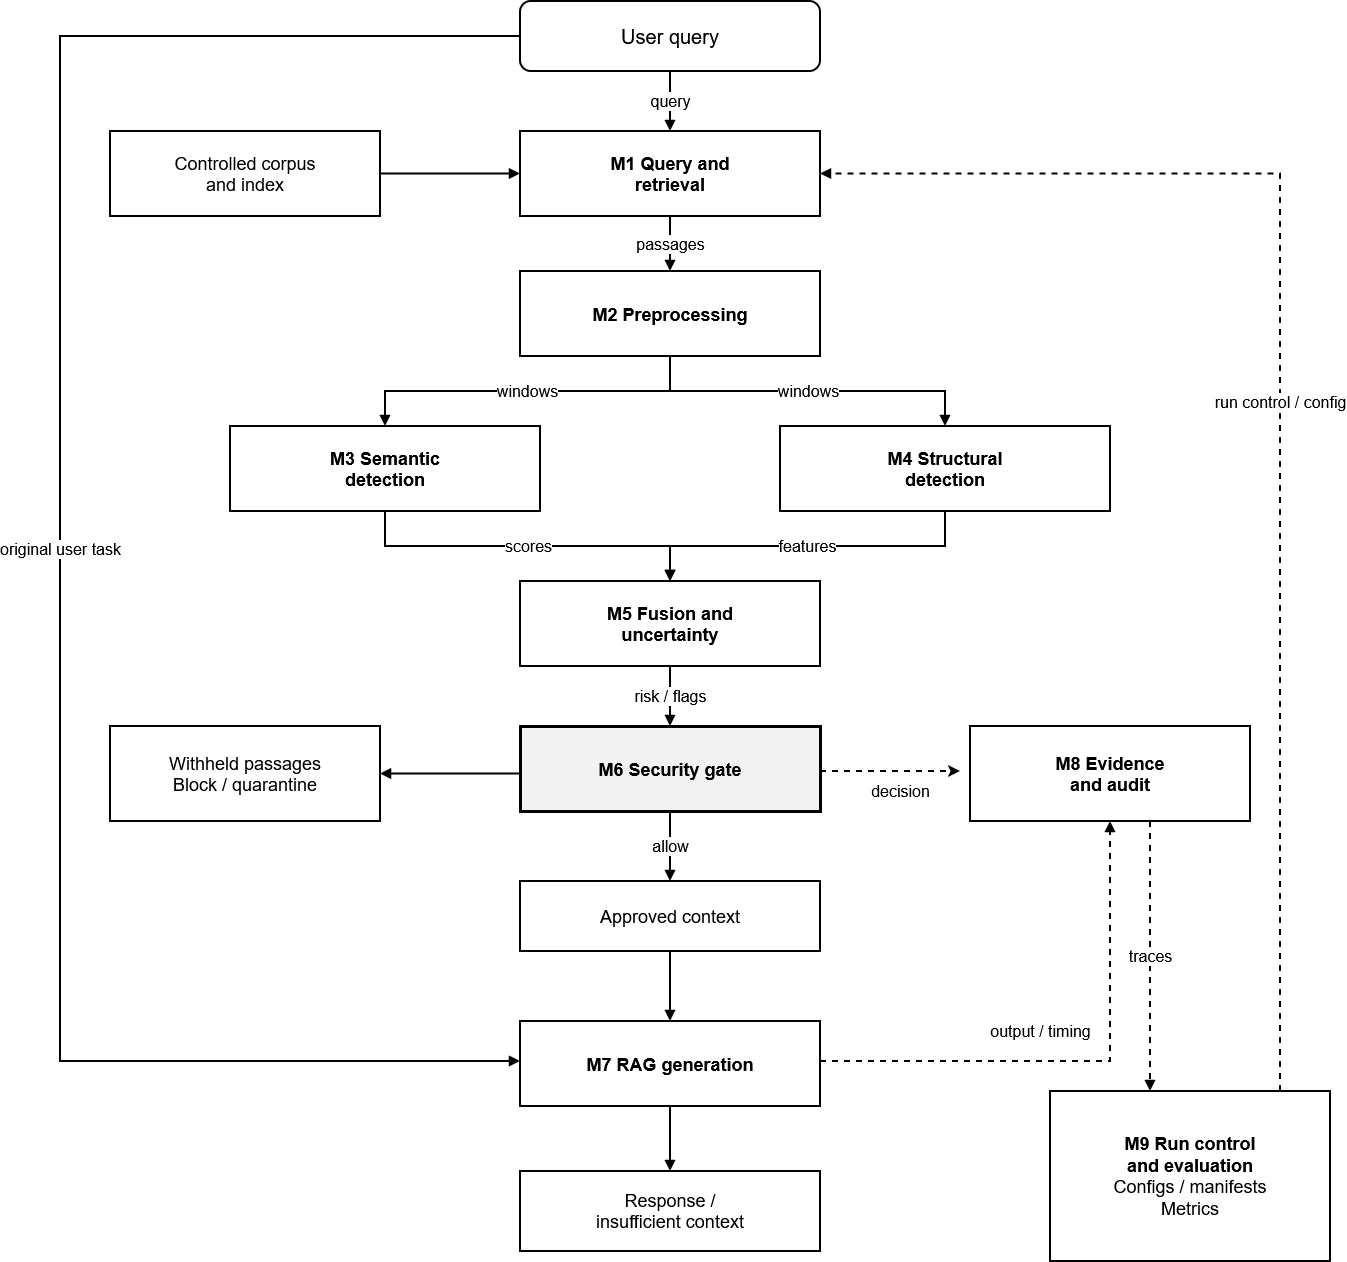

The diagram above was exported from draw.io. Its source (the exported page's mxGraphModel, read from the mxfile embedded in the PNG):
<mxGraphModel dx="2944" dy="1500" grid="1" gridSize="10" guides="1" tooltips="1" connect="1" arrows="1" fold="1" page="1" pageScale="1" pageWidth="1400" pageHeight="1400" math="0" shadow="0">
  <root>
    <mxCell id="0" />
    <mxCell id="1" parent="0" />
    <mxCell id="user" parent="1" style="rounded=1;whiteSpace=wrap;html=1;strokeWidth=2;fontSize=20;" value="User query" vertex="1">
      <mxGeometry height="70" width="300" x="500" y="20" as="geometry" />
    </mxCell>
    <mxCell id="corpus" parent="1" style="whiteSpace=wrap;html=1;strokeWidth=2;fontSize=18;" value="Controlled corpus&lt;br&gt;and index" vertex="1">
      <mxGeometry height="85" width="270" x="90" y="150" as="geometry" />
    </mxCell>
    <mxCell id="m1" parent="1" style="whiteSpace=wrap;html=1;strokeWidth=2;fontSize=18;" value="&lt;b&gt;M1 Query and&lt;br&gt;retrieval&lt;/b&gt;" vertex="1">
      <mxGeometry height="85" width="300" x="500" y="150" as="geometry" />
    </mxCell>
    <mxCell id="m2" parent="1" style="whiteSpace=wrap;html=1;strokeWidth=2;fontSize=18;" value="&lt;b&gt;M2 Preprocessing&lt;/b&gt;" vertex="1">
      <mxGeometry height="85" width="300" x="500" y="290" as="geometry" />
    </mxCell>
    <mxCell id="m3" parent="1" style="whiteSpace=wrap;html=1;strokeWidth=2;fontSize=18;" value="&lt;b&gt;M3 Semantic&lt;br&gt;detection&lt;/b&gt;" vertex="1">
      <mxGeometry height="85" width="310" x="210" y="445" as="geometry" />
    </mxCell>
    <mxCell id="m4" parent="1" style="whiteSpace=wrap;html=1;strokeWidth=2;fontSize=18;" value="&lt;b&gt;M4 Structural&lt;br&gt;detection&lt;/b&gt;" vertex="1">
      <mxGeometry height="85" width="330" x="760" y="445" as="geometry" />
    </mxCell>
    <mxCell id="m5" parent="1" style="whiteSpace=wrap;html=1;strokeWidth=2;fontSize=18;" value="&lt;b&gt;M5 Fusion and&lt;br&gt;uncertainty&lt;/b&gt;" vertex="1">
      <mxGeometry height="85" width="300" x="500" y="600" as="geometry" />
    </mxCell>
    <mxCell id="withheld" parent="1" style="whiteSpace=wrap;html=1;strokeWidth=2;fontSize=18;" value="Withheld passages&lt;br&gt;Block / quarantine" vertex="1">
      <mxGeometry height="95" width="270" x="90" y="745" as="geometry" />
    </mxCell>
    <mxCell id="m6" parent="1" style="whiteSpace=wrap;html=1;strokeWidth=3;fontSize=18;fillColor=#f2f2f2;" value="&lt;b&gt;M6 Security gate&lt;/b&gt;" vertex="1">
      <mxGeometry height="85" width="300" x="500" y="745" as="geometry" />
    </mxCell>
    <mxCell id="m8" parent="1" style="whiteSpace=wrap;html=1;strokeWidth=2;fontSize=18;" value="&lt;b&gt;M8 Evidence&lt;br&gt;and audit&lt;/b&gt;" vertex="1">
      <mxGeometry height="95" width="280" x="950" y="745" as="geometry" />
    </mxCell>
    <mxCell id="approved" parent="1" style="whiteSpace=wrap;html=1;strokeWidth=2;fontSize=18;" value="Approved context" vertex="1">
      <mxGeometry height="70" width="300" x="500" y="900" as="geometry" />
    </mxCell>
    <mxCell id="m7" parent="1" style="whiteSpace=wrap;html=1;strokeWidth=2;fontSize=18;" value="&lt;b&gt;M7 RAG generation&lt;/b&gt;" vertex="1">
      <mxGeometry height="85" width="300" x="500" y="1040" as="geometry" />
    </mxCell>
    <mxCell id="m9" parent="1" style="whiteSpace=wrap;html=1;strokeWidth=2;fontSize=18;" value="&lt;b&gt;M9 Run control&lt;br&gt;and evaluation&lt;/b&gt;&lt;br&gt;Configs / manifests&lt;br&gt;Metrics" vertex="1">
      <mxGeometry height="170" width="280" x="1030" y="1110" as="geometry" />
    </mxCell>
    <mxCell id="response" parent="1" style="whiteSpace=wrap;html=1;strokeWidth=2;fontSize=18;" value="Response /&lt;br&gt;insufficient context" vertex="1">
      <mxGeometry height="80" width="300" x="500" y="1190" as="geometry" />
    </mxCell>
    <mxCell id="e_user_m1" edge="1" parent="1" source="user" style="edgeStyle=orthogonalEdgeStyle;rounded=0;orthogonalLoop=1;jettySize=auto;html=1;endArrow=block;endFill=1;strokeWidth=2;fontSize=16;" target="m1" value="query">
      <mxGeometry relative="1" as="geometry" />
    </mxCell>
    <mxCell id="e_corpus_m1" edge="1" parent="1" source="corpus" style="edgeStyle=orthogonalEdgeStyle;rounded=0;orthogonalLoop=1;jettySize=auto;html=1;endArrow=block;endFill=1;strokeWidth=2;" target="m1" value="">
      <mxGeometry relative="1" as="geometry" />
    </mxCell>
    <mxCell id="e_m1_m2" edge="1" parent="1" source="m1" style="edgeStyle=orthogonalEdgeStyle;rounded=0;orthogonalLoop=1;jettySize=auto;html=1;endArrow=block;endFill=1;strokeWidth=2;fontSize=16;" target="m2" value="passages">
      <mxGeometry relative="1" as="geometry" />
    </mxCell>
    <mxCell id="e_m2_m3" edge="1" parent="1" source="m2" style="edgeStyle=orthogonalEdgeStyle;rounded=0;orthogonalLoop=1;jettySize=auto;html=1;endArrow=block;endFill=1;strokeWidth=2;fontSize=16;" target="m3" value="windows">
      <mxGeometry relative="1" as="geometry" />
    </mxCell>
    <mxCell id="e_m2_m4" edge="1" parent="1" source="m2" style="edgeStyle=orthogonalEdgeStyle;rounded=0;orthogonalLoop=1;jettySize=auto;html=1;endArrow=block;endFill=1;strokeWidth=2;fontSize=16;" target="m4" value="windows">
      <mxGeometry relative="1" as="geometry" />
    </mxCell>
    <mxCell id="e_m3_m5" edge="1" parent="1" source="m3" style="edgeStyle=orthogonalEdgeStyle;rounded=0;orthogonalLoop=1;jettySize=auto;html=1;endArrow=block;endFill=1;strokeWidth=2;fontSize=16;" target="m5" value="scores">
      <mxGeometry relative="1" as="geometry" />
    </mxCell>
    <mxCell id="e_m4_m5" edge="1" parent="1" source="m4" style="edgeStyle=orthogonalEdgeStyle;rounded=0;orthogonalLoop=1;jettySize=auto;html=1;endArrow=block;endFill=1;strokeWidth=2;fontSize=16;" target="m5" value="features">
      <mxGeometry relative="1" as="geometry" />
    </mxCell>
    <mxCell id="e_m5_m6" edge="1" parent="1" source="m5" style="edgeStyle=orthogonalEdgeStyle;rounded=0;orthogonalLoop=1;jettySize=auto;html=1;endArrow=block;endFill=1;strokeWidth=2;fontSize=16;" target="m6" value="risk / flags">
      <mxGeometry relative="1" as="geometry" />
    </mxCell>
    <mxCell id="e_m6_withheld" edge="1" parent="1" source="m6" style="edgeStyle=orthogonalEdgeStyle;rounded=0;orthogonalLoop=1;jettySize=auto;html=1;endArrow=block;endFill=1;strokeWidth=2;" target="withheld" value="">
      <mxGeometry relative="1" as="geometry">
        <Array as="points">
          <mxPoint x="460" y="792.47" />
          <mxPoint x="460" y="792.47" />
        </Array>
      </mxGeometry>
    </mxCell>
    <mxCell id="e_m6_approved" edge="1" parent="1" source="m6" style="edgeStyle=orthogonalEdgeStyle;rounded=0;orthogonalLoop=1;jettySize=auto;html=1;endArrow=block;endFill=1;strokeWidth=2;fontSize=16;" target="approved" value="allow">
      <mxGeometry relative="1" as="geometry" />
    </mxCell>
    <mxCell id="e_approved_m7" edge="1" parent="1" source="approved" style="edgeStyle=orthogonalEdgeStyle;rounded=0;orthogonalLoop=1;jettySize=auto;html=1;endArrow=block;endFill=1;strokeWidth=2;" target="m7" value="">
      <mxGeometry relative="1" as="geometry" />
    </mxCell>
    <mxCell id="e_m7_response" edge="1" parent="1" source="m7" style="edgeStyle=orthogonalEdgeStyle;rounded=0;orthogonalLoop=1;jettySize=auto;html=1;endArrow=block;endFill=1;strokeWidth=2;" target="response" value="">
      <mxGeometry relative="1" as="geometry" />
    </mxCell>
    <mxCell id="e_user_m7" edge="1" parent="1" source="user" style="edgeStyle=orthogonalEdgeStyle;rounded=0;orthogonalLoop=1;jettySize=auto;html=1;endArrow=block;endFill=1;strokeWidth=2;fontSize=16;" target="m7" value="original user task">
      <mxGeometry relative="1" as="geometry">
        <Array as="points">
          <mxPoint x="40" y="55" />
          <mxPoint x="40" y="1080" />
        </Array>
      </mxGeometry>
    </mxCell>
    <mxCell id="e_m6_m8" edge="1" parent="1" style="edgeStyle=orthogonalEdgeStyle;rounded=0;orthogonalLoop=1;jettySize=auto;html=1;endArrow=classic;endFill=1;strokeWidth=2;dashed=1;fontSize=16;" value="decision">
      <mxGeometry relative="1" x="0.1429" y="-20" as="geometry">
        <mxPoint as="offset" />
        <Array as="points">
          <mxPoint x="870" y="790" />
          <mxPoint x="870" y="790" />
        </Array>
        <mxPoint x="799.9999999999995" y="789.9994117647059" as="sourcePoint" />
        <mxPoint x="940" y="790" as="targetPoint" />
      </mxGeometry>
    </mxCell>
    <mxCell id="e_m7_m8" edge="1" parent="1" style="edgeStyle=orthogonalEdgeStyle;rounded=0;orthogonalLoop=1;jettySize=auto;html=1;endArrow=block;endFill=1;strokeWidth=2;dashed=1;fontSize=16;" value="output / timing">
      <mxGeometry relative="1" x="-0.1698" y="30" as="geometry">
        <mxPoint as="offset" />
        <Array as="points">
          <mxPoint x="1090" y="1080.03" />
        </Array>
        <mxPoint x="800" y="1080" as="sourcePoint" />
        <mxPoint x="1090" y="840" as="targetPoint" />
      </mxGeometry>
    </mxCell>
    <mxCell id="e_m8_m9" edge="1" parent="1" source="m8" style="edgeStyle=orthogonalEdgeStyle;rounded=0;orthogonalLoop=1;jettySize=auto;html=1;endArrow=block;endFill=1;strokeWidth=2;dashed=1;fontSize=16;" target="m9" value="traces">
      <mxGeometry relative="1" as="geometry">
        <Array as="points">
          <mxPoint x="1130" y="930" />
          <mxPoint x="1130" y="930" />
        </Array>
      </mxGeometry>
    </mxCell>
    <mxCell id="e_m9_m1" edge="1" parent="1" source="m9" style="edgeStyle=orthogonalEdgeStyle;rounded=0;orthogonalLoop=1;jettySize=auto;html=1;endArrow=block;endFill=1;strokeWidth=2;dashed=1;fontSize=16;" target="m1" value="run control / config">
      <mxGeometry relative="1" as="geometry">
        <Array as="points">
          <mxPoint x="1260" y="1055" />
          <mxPoint x="1260" y="190" />
        </Array>
      </mxGeometry>
    </mxCell>
  </root>
</mxGraphModel>